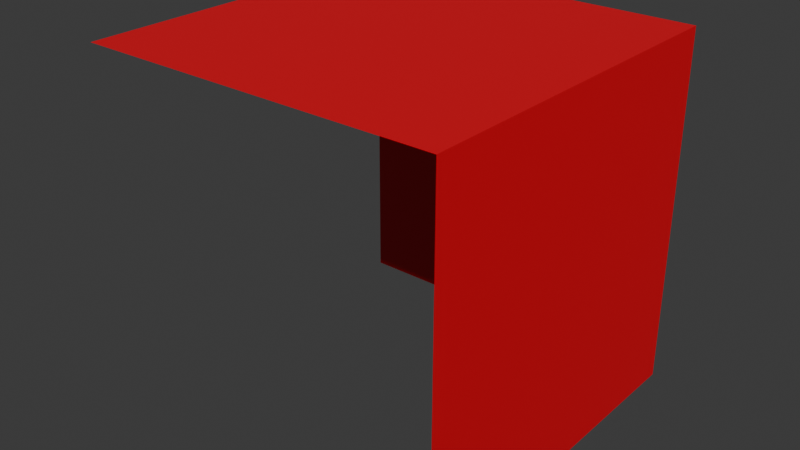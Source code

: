 # Source: EsquinaXNegandZNeg.blend  (saved by Blender 4.1.24; exported with 4.5.12 LTS)
import bpy
from mathutils import Matrix  # noqa: F401  (used for matrix-valued properties, if any)

bpy.ops.wm.read_factory_settings(use_empty=True)
scene = bpy.context.scene
scene.name = 'Scene'

# ---- collections
col_collection = bpy.data.collections.new('Collection'); scene.collection.children.link(col_collection)

# ---- materials (node trees are filled in below, after node groups)
mat_material = bpy.data.materials.new('Material')
mat_material.alpha_threshold = 0.0
mat_material.use_transparent_shadow = False
mat_material.roughness = 0.5
mat_material.line_color = (0.0, 0.0, 0.0, 1.0)

# ---- material node trees
mat_material.use_nodes = True; mat_material.node_tree.nodes.clear()
_N = mat_material.node_tree.nodes; _L = mat_material.node_tree.links
n0 = _N.new('ShaderNodeOutputMaterial'); n0.name = 'Material Output'; n0.location = (300, 300)
n1 = _N.new('ShaderNodeBsdfPrincipled'); n1.name = 'Principled BSDF'; n1.location = (10, 300)
n1.inputs[0].default_value = (0.7991, 0.0, 0.0137, 1.0)
n1.inputs[3].default_value = 1.45
_L.new(n1.outputs[0], n0.inputs[0])
n0.is_active_output = True

# ---- world
world_world = bpy.data.worlds.new('World'); scene.world = world_world
world_world.use_nodes = True; world_world.node_tree.nodes.clear()
_N = world_world.node_tree.nodes; _L = world_world.node_tree.links
n0 = _N.new('ShaderNodeOutputWorld'); n0.name = 'World Output'; n0.location = (300, 300)
n1 = _N.new('ShaderNodeBackground'); n1.name = 'Background'; n1.location = (10, 300)
n1.inputs[0].default_value = (0.05088, 0.05088, 0.05088, 1.0)
_L.new(n1.outputs[0], n0.inputs[0])
n0.is_active_output = True
world_world.color = (0.05088, 0.05088, 0.05088)
world_world.use_sun_shadow = False
world_world.sun_shadow_jitter_overblur = 0.0

# ---- meshes
me_cube = bpy.data.meshes.new('Cube')
me_cube.from_pydata([(1.0, 1.0, 1.0), (1.0, 1.0, -1.0), (1.0, -1.0, 1.0), (1.0, -1.0, -1.0), (-1.0, 1.0, 1.0), (-1.0, 1.0, -1.0), (-1.0, -1.0, 1.0)], [], [(0, 4, 6, 2), (1, 0, 2, 3), (5, 4, 0, 1)])
_uv = me_cube.uv_layers.new(name='UVMap')
_uv.uv.foreach_set('vector', [0.625, 0.5, 0.875, 0.5, 0.875, 0.75, 0.625, 0.75, 0.375, 0.5, 0.625, 0.5, 0.625, 0.75, 0.375, 0.75, 0.375, 0.25, 0.625, 0.25, 0.625, 0.5, 0.375, 0.5])
me_cube.materials.append(mat_material)
me_cube.use_mirror_vertex_groups = False
me_cube.update()

# ---- objects
ob_esquinaxnegandzneg = bpy.data.objects.new('EsquinaXNegandZNeg', me_cube)

# ---- transforms, parenting, visibility, modifiers, constraints
ob_esquinaxnegandzneg.location = (0.0, 0.0, 0.0)
ob_esquinaxnegandzneg.scale = (0.5, 0.5, 0.5)
ob_esquinaxnegandzneg.lock_rotations_4d = False
ob_esquinaxnegandzneg.empty_display_type = 'ARROWS'
ob_esquinaxnegandzneg.lineart.crease_threshold = 0.0

# ---- collection membership
col_collection.objects.link(ob_esquinaxnegandzneg)

# ---- scene / render settings (as saved in the file)
scene.frame_start = 1; scene.frame_end = 250; scene.frame_set(1)
scene.render.engine = 'BLENDER_EEVEE_NEXT'
scene.cycles.sampling_pattern = 'TABULATED_SOBOL'
scene.eevee.ray_tracing_options.trace_max_roughness = 0.0
bpy.context.view_layer.update()

# ---- added for rendering (the .blend has no active camera and no usable light): camera, sun
cam_auto = bpy.data.cameras.new('AutoCamera')
cam_auto.lens = 50.0
cam_auto.sensor_width = 36.0
cam_auto.clip_end = 1000.0
ob_auto_camera = bpy.data.objects.new('AutoCamera', cam_auto)
scene.collection.objects.link(ob_auto_camera)
ob_auto_camera.location = (1.60254, -1.92304, 1.28203)
ob_auto_camera.rotation_euler = (1.09748, -7.21219e-08, 0.694738)
scene.camera = ob_auto_camera
light_auto_sun = bpy.data.lights.new('AutoSun', 'SUN')
light_auto_sun.energy = 3.0
light_auto_sun.angle = 0.0523599
ob_auto_sun = bpy.data.objects.new('AutoSun', light_auto_sun)
scene.collection.objects.link(ob_auto_sun)
ob_auto_sun.rotation_euler = (0.872665, 0.174533, 0.523599)
bpy.context.view_layer.update()
